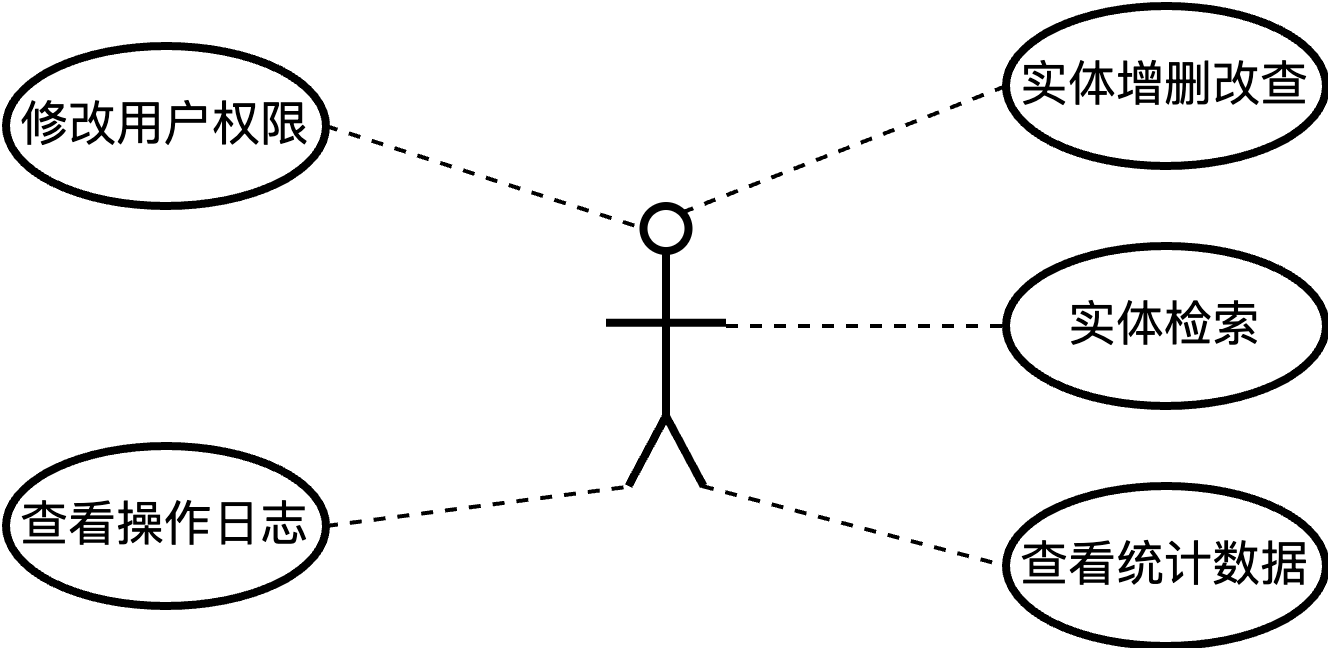

The diagram above was exported from draw.io. Its source (the exported page's mxGraphModel, read from the mxfile embedded in the PNG):
<mxGraphModel dx="418" dy="236" grid="1" gridSize="10" guides="1" tooltips="1" connect="1" arrows="1" fold="1" page="1" pageScale="1" pageWidth="827" pageHeight="1169" math="0" shadow="0">
  <root>
    <mxCell id="0" />
    <mxCell id="1" parent="0" />
    <mxCell id="G3Z2T1PP6QUM5RSpjgbP-7" value="实体增删改查" style="ellipse;whiteSpace=wrap;html=1;strokeWidth=2;" parent="1" vertex="1">
      <mxGeometry x="400" y="140" width="80" height="40" as="geometry" />
    </mxCell>
    <mxCell id="G3Z2T1PP6QUM5RSpjgbP-8" value="实体检索" style="ellipse;whiteSpace=wrap;html=1;strokeWidth=2;" parent="1" vertex="1">
      <mxGeometry x="400" y="200" width="80" height="40" as="geometry" />
    </mxCell>
    <mxCell id="G3Z2T1PP6QUM5RSpjgbP-9" value="查看统计数据" style="ellipse;whiteSpace=wrap;html=1;strokeWidth=2;" parent="1" vertex="1">
      <mxGeometry x="400" y="260" width="80" height="40" as="geometry" />
    </mxCell>
    <mxCell id="G3Z2T1PP6QUM5RSpjgbP-10" value="查看操作日志" style="ellipse;whiteSpace=wrap;html=1;strokeWidth=2;" parent="1" vertex="1">
      <mxGeometry x="150" y="250" width="80" height="40" as="geometry" />
    </mxCell>
    <mxCell id="G3Z2T1PP6QUM5RSpjgbP-11" value="修改用户权限" style="ellipse;whiteSpace=wrap;html=1;strokeWidth=2;" parent="1" vertex="1">
      <mxGeometry x="150" y="150" width="80" height="40" as="geometry" />
    </mxCell>
    <mxCell id="G3Z2T1PP6QUM5RSpjgbP-12" value="" style="endArrow=none;html=1;rounded=0;strokeWidth=1;exitX=1;exitY=0.5;exitDx=0;exitDy=0;dashed=1;" parent="1" edge="1">
      <mxGeometry width="50" height="50" relative="1" as="geometry">
        <mxPoint x="230" y="270.00000000000006" as="sourcePoint" />
        <mxPoint x="307" y="260" as="targetPoint" />
      </mxGeometry>
    </mxCell>
    <mxCell id="G3Z2T1PP6QUM5RSpjgbP-13" value="" style="endArrow=none;html=1;rounded=0;strokeWidth=1;dashed=1;entryX=0;entryY=0.5;entryDx=0;entryDy=0;" parent="1" target="G3Z2T1PP6QUM5RSpjgbP-9" edge="1">
      <mxGeometry width="50" height="50" relative="1" as="geometry">
        <mxPoint x="324" y="260" as="sourcePoint" />
        <mxPoint x="430" y="330" as="targetPoint" />
      </mxGeometry>
    </mxCell>
    <mxCell id="G3Z2T1PP6QUM5RSpjgbP-14" value="" style="endArrow=none;html=1;rounded=0;strokeWidth=1;dashed=1;entryX=0;entryY=0.5;entryDx=0;entryDy=0;" parent="1" target="G3Z2T1PP6QUM5RSpjgbP-8" edge="1">
      <mxGeometry width="50" height="50" relative="1" as="geometry">
        <mxPoint x="330" y="220" as="sourcePoint" />
        <mxPoint x="414" y="240" as="targetPoint" />
      </mxGeometry>
    </mxCell>
    <mxCell id="G3Z2T1PP6QUM5RSpjgbP-15" value="" style="endArrow=none;html=1;rounded=0;strokeWidth=1;dashed=1;entryX=0;entryY=0.5;entryDx=0;entryDy=0;exitX=1;exitY=0;exitDx=0;exitDy=0;" parent="1" target="G3Z2T1PP6QUM5RSpjgbP-7" edge="1" source="G3Z2T1PP6QUM5RSpjgbP-2">
      <mxGeometry width="50" height="50" relative="1" as="geometry">
        <mxPoint x="330" y="184.73" as="sourcePoint" />
        <mxPoint x="376" y="184.73" as="targetPoint" />
      </mxGeometry>
    </mxCell>
    <mxCell id="G3Z2T1PP6QUM5RSpjgbP-16" value="" style="endArrow=none;html=1;rounded=0;strokeWidth=1;dashed=1;entryX=0;entryY=0.5;entryDx=0;entryDy=0;exitX=1;exitY=0.5;exitDx=0;exitDy=0;" parent="1" source="G3Z2T1PP6QUM5RSpjgbP-11" target="G3Z2T1PP6QUM5RSpjgbP-2" edge="1">
      <mxGeometry width="50" height="50" relative="1" as="geometry">
        <mxPoint x="340" y="194.73" as="sourcePoint" />
        <mxPoint x="410" y="170" as="targetPoint" />
      </mxGeometry>
    </mxCell>
    <mxCell id="RYgo6kuTXcx5WhwTLI-3-2" value="" style="group" vertex="1" connectable="0" parent="1">
      <mxGeometry x="300" y="190" width="30" height="70" as="geometry" />
    </mxCell>
    <mxCell id="G3Z2T1PP6QUM5RSpjgbP-2" value="" style="ellipse;whiteSpace=wrap;html=1;aspect=fixed;strokeWidth=2;" parent="RYgo6kuTXcx5WhwTLI-3-2" vertex="1">
      <mxGeometry x="9.375" width="11.25" height="11.25" as="geometry" />
    </mxCell>
    <mxCell id="G3Z2T1PP6QUM5RSpjgbP-3" value="" style="endArrow=none;html=1;rounded=0;strokeWidth=2;" parent="RYgo6kuTXcx5WhwTLI-3-2" edge="1">
      <mxGeometry width="50" height="50" relative="1" as="geometry">
        <mxPoint y="29.166666666666664" as="sourcePoint" />
        <mxPoint x="30" y="29.166666666666664" as="targetPoint" />
      </mxGeometry>
    </mxCell>
    <mxCell id="G3Z2T1PP6QUM5RSpjgbP-4" value="" style="endArrow=none;html=1;rounded=0;exitX=0.5;exitY=1;exitDx=0;exitDy=0;strokeWidth=2;" parent="RYgo6kuTXcx5WhwTLI-3-2" source="G3Z2T1PP6QUM5RSpjgbP-2" edge="1">
      <mxGeometry width="50" height="50" relative="1" as="geometry">
        <mxPoint x="-31.875" y="70" as="sourcePoint" />
        <mxPoint x="15" y="52.5" as="targetPoint" />
      </mxGeometry>
    </mxCell>
    <mxCell id="G3Z2T1PP6QUM5RSpjgbP-5" value="" style="endArrow=none;html=1;rounded=0;strokeWidth=2;" parent="RYgo6kuTXcx5WhwTLI-3-2" edge="1">
      <mxGeometry width="50" height="50" relative="1" as="geometry">
        <mxPoint x="15" y="52.5" as="sourcePoint" />
        <mxPoint x="5.625" y="70" as="targetPoint" />
      </mxGeometry>
    </mxCell>
    <mxCell id="G3Z2T1PP6QUM5RSpjgbP-6" value="" style="endArrow=none;html=1;rounded=0;strokeWidth=2;" parent="RYgo6kuTXcx5WhwTLI-3-2" edge="1">
      <mxGeometry width="50" height="50" relative="1" as="geometry">
        <mxPoint x="15" y="52.5" as="sourcePoint" />
        <mxPoint x="24.375" y="70" as="targetPoint" />
      </mxGeometry>
    </mxCell>
  </root>
</mxGraphModel>